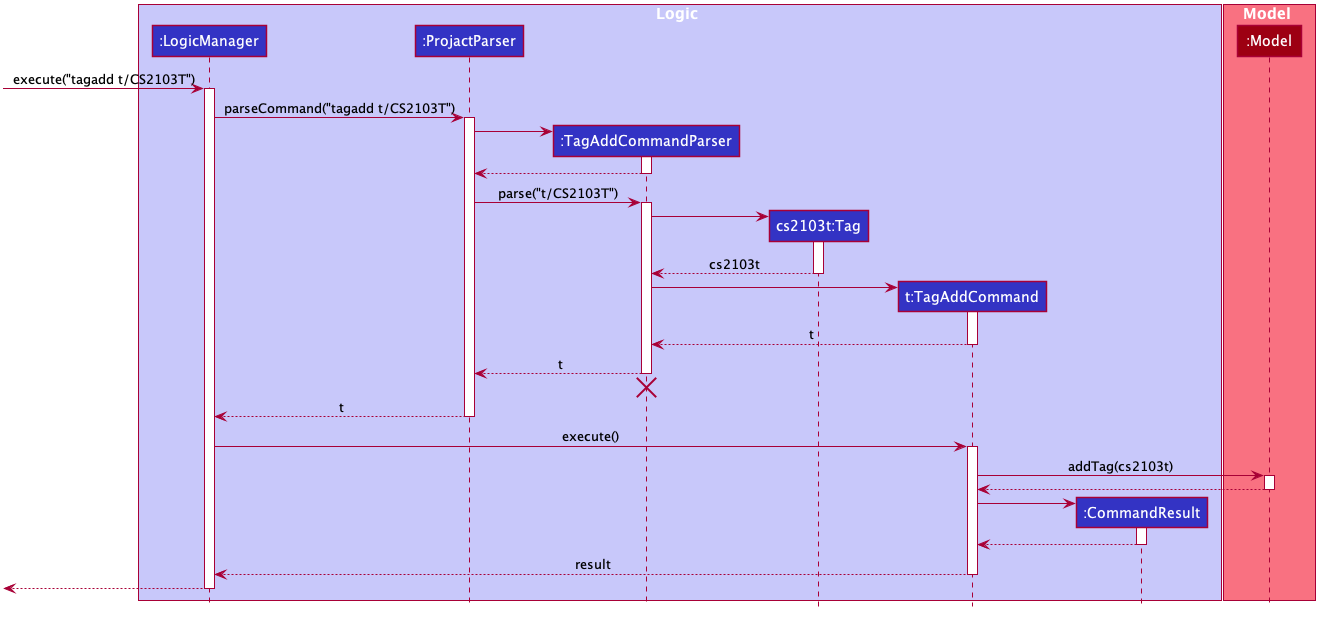

The diagram above was rendered by PlantUML. Its source (embedded in the PNG):
@startuml








skinparam BackgroundColor #FFFFFFF

skinparam Shadowing false

skinparam Class {
    FontColor #FFFFFF
    BorderThickness 1
    BorderColor #FFFFFF
    StereotypeFontColor #FFFFFF
    FontName Arial
}

skinparam Actor {
    BorderColor #000000
    Color #000000
    FontName Arial
}

skinparam Sequence {
    MessageAlign center
    BoxFontSize 15
    BoxPadding 0
    BoxFontColor #FFFFFF
    FontName Arial
}

skinparam Participant {
    FontColor #FFFFFFF
    Padding 20
}

skinparam MinClassWidth 50
skinparam ParticipantPadding 10
skinparam Shadowing false
skinparam DefaultTextAlignment center
skinparam packageStyle Rectangle

hide footbox
hide members
hide circle

box Logic #C8C8FA
participant ":LogicManager" as LogicManager #3333C4
participant ":ProjactParser" as ProjactParser #3333C4
participant ":TagAddCommandParser" as TagAddCommandParser #3333C4
participant "cs2103t:Tag" as Tag #3333C4
participant "t:TagAddCommand" as TagAddCommand #3333C4
participant ":CommandResult" as CommandResult #3333C4
end box

box Model #F97181
participant ":Model" as Model #9D0012
end box

[-> LogicManager : execute("tagadd t/CS2103T")
activate LogicManager

LogicManager -> ProjactParser : parseCommand("tagadd t/CS2103T")
activate ProjactParser

create TagAddCommandParser
ProjactParser -> TagAddCommandParser
activate TagAddCommandParser

TagAddCommandParser --> ProjactParser
deactivate TagAddCommandParser

ProjactParser -> TagAddCommandParser : parse("t/CS2103T")
activate TagAddCommandParser

create Tag
TagAddCommandParser -> Tag
activate Tag

Tag --> TagAddCommandParser : cs2103t
deactivate Tag

create TagAddCommand
TagAddCommandParser -> TagAddCommand
activate TagAddCommand

TagAddCommand --> TagAddCommandParser : t
deactivate TagAddCommand

TagAddCommandParser --> ProjactParser : t
deactivate TagAddCommandParser
TagAddCommandParser -[hidden]-> ProjactParser
destroy TagAddCommandParser

ProjactParser --> LogicManager : t
deactivate ProjactParser

LogicManager -> TagAddCommand : execute()
activate TagAddCommand

TagAddCommand -> Model : addTag(cs2103t)
activate Model

Model --> TagAddCommand
deactivate Model

create CommandResult
TagAddCommand -> CommandResult
activate CommandResult

CommandResult --> TagAddCommand
deactivate CommandResult

TagAddCommand --> LogicManager : result
deactivate TagAddCommand

[<--LogicManager
deactivate LogicManager
@enduml